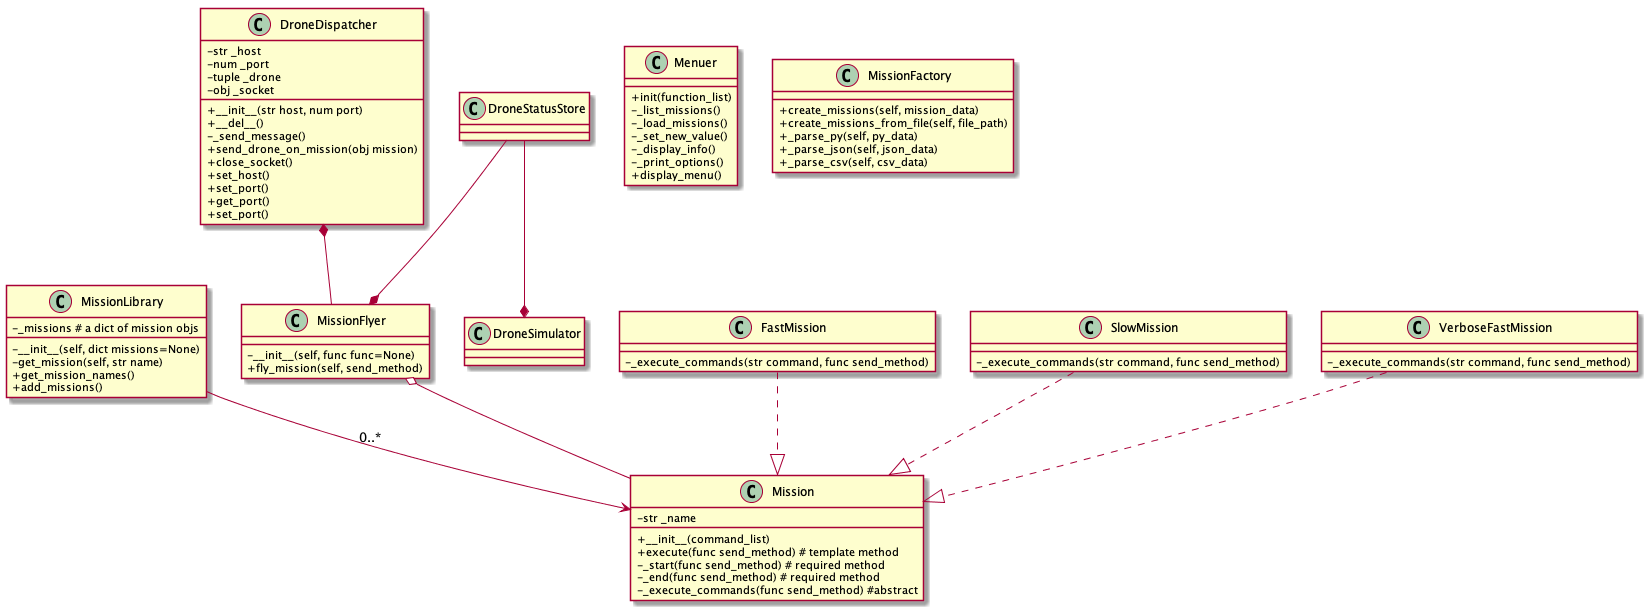

The diagram above was rendered by PlantUML. Its source (embedded in the PNG):
@startuml

skinparam classAttributeIconSize 0

MissionLibrary --> Mission : 0..*
DroneDispatcher *-- MissionFlyer
MissionFlyer o-- Mission
DroneStatusStore --* MissionFlyer
DroneStatusStore --* DroneSimulator 
FastMission ..|> Mission
SlowMission ..|> Mission
VerboseFastMission ..|> Mission

class Menuer {
    +init(function_list)
    -_list_missions()
    -_load_missions()
    -_set_new_value()
    -_display_info()
    -_print_options()
    +display_menu()
}

class DroneDispatcher {
    -str _host 
    -num _port
    -tuple _drone
    -obj _socket
    +__init__(str host, num port)
    +__del__()
    -_send_message()
    +send_drone_on_mission(obj mission)
    +close_socket()
    +set_host()
    +set_port()
    +get_port()
    +set_port()
}

class MissionFlyer {

    -__init__(self, func func=None)
    +fly_mission(self, send_method)

}

class MissionLibrary {
    -_missions # a dict of mission objs
    -__init__(self, dict missions=None)
    -get_mission(self, str name)
    +get_mission_names()
    +add_missions()

}

class MissionFactory {
    +create_missions(self, mission_data)
    +create_missions_from_file(self, file_path)
    +_parse_py(self, py_data)
    +_parse_json(self, json_data)
    +_parse_csv(self, csv_data)
}

class Mission {
    -str _name
    +__init__(command_list)
    +execute(func send_method) # template method
    -_start(func send_method) # required method
    -_end(func send_method) # required method
    -_execute_commands(func send_method) #abstract
}

class FastMission {
    -_execute_commands(str command, func send_method)
}

class SlowMission {
    -_execute_commands(str command, func send_method)
}

class VerboseFastMission {
    -_execute_commands(str command, func send_method)
}

@enduml